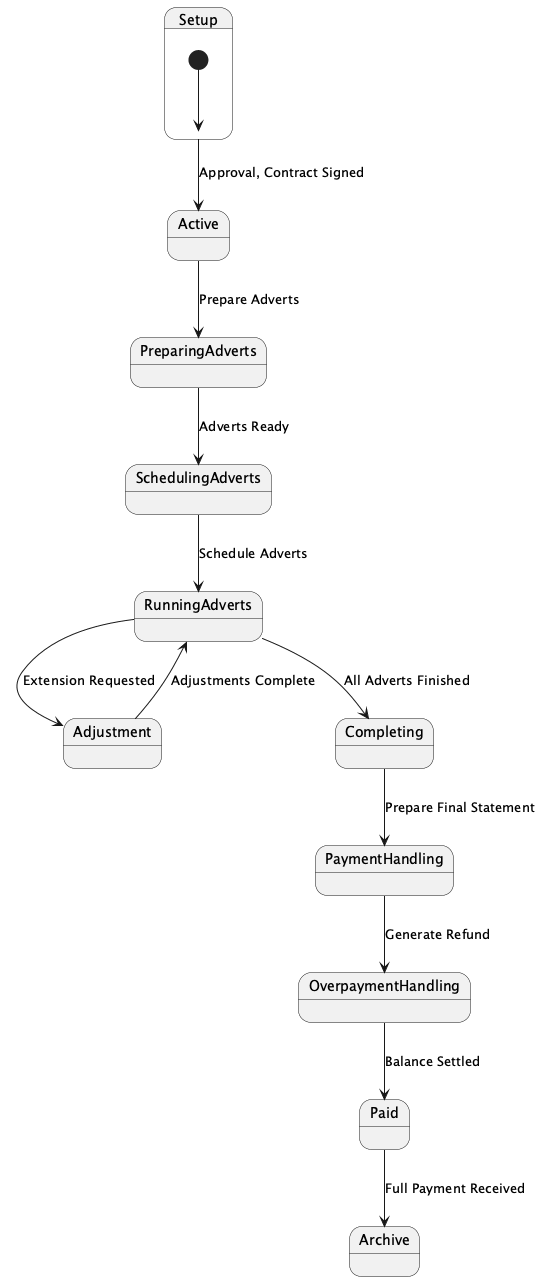

The diagram above was rendered by PlantUML. Its source (embedded in the PNG):
@startuml
state Setup {
  [*] --> Setup
}
state Active
state PreparingAdverts
state SchedulingAdverts
state RunningAdverts
state Adjustment
state Completing
state PaymentHandling
state OverpaymentHandling
state Paid
state Archive

Setup --> Active : Approval, Contract Signed
Active --> PreparingAdverts : Prepare Adverts
PreparingAdverts --> SchedulingAdverts : Adverts Ready
SchedulingAdverts --> RunningAdverts : Schedule Adverts
RunningAdverts --> Adjustment : Extension Requested
Adjustment --> RunningAdverts : Adjustments Complete
RunningAdverts --> Completing : All Adverts Finished
Completing --> PaymentHandling : Prepare Final Statement
PaymentHandling --> OverpaymentHandling : Generate Refund
OverpaymentHandling --> Paid : Balance Settled
Paid --> Archive : Full Payment Received

@enduml